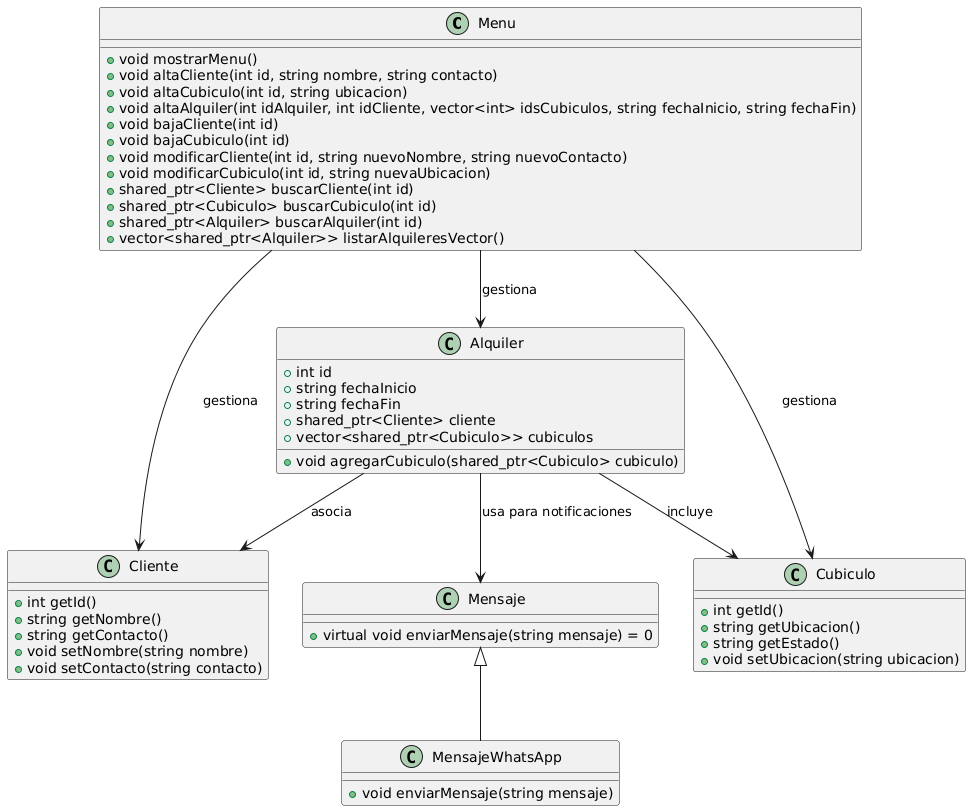

The diagram above was rendered by PlantUML. Its source (embedded in the PNG):
@startuml
class Menu {
    + void mostrarMenu()
    + void altaCliente(int id, string nombre, string contacto)
    + void altaCubiculo(int id, string ubicacion)
    + void altaAlquiler(int idAlquiler, int idCliente, vector<int> idsCubiculos, string fechaInicio, string fechaFin)
    + void bajaCliente(int id)
    + void bajaCubiculo(int id)
    + void modificarCliente(int id, string nuevoNombre, string nuevoContacto)
    + void modificarCubiculo(int id, string nuevaUbicacion)
    + shared_ptr<Cliente> buscarCliente(int id)
    + shared_ptr<Cubiculo> buscarCubiculo(int id)
    + shared_ptr<Alquiler> buscarAlquiler(int id)
    + vector<shared_ptr<Alquiler>> listarAlquileresVector()
}

class Cliente {
    + int getId()
    + string getNombre()
    + string getContacto()
    + void setNombre(string nombre)
    + void setContacto(string contacto)
}

class Cubiculo {
    + int getId()
    + string getUbicacion()
    + string getEstado()
    + void setUbicacion(string ubicacion)
}

class Alquiler {
    + int id
    + string fechaInicio
    + string fechaFin
    + shared_ptr<Cliente> cliente
    + vector<shared_ptr<Cubiculo>> cubiculos
    + void agregarCubiculo(shared_ptr<Cubiculo> cubiculo)
}

class Mensaje {
    + virtual void enviarMensaje(string mensaje) = 0
}

class MensajeWhatsApp extends Mensaje {
    + void enviarMensaje(string mensaje)
}

Menu --> Cliente : "gestiona"
Menu --> Cubiculo : "gestiona"
Menu --> Alquiler : "gestiona"
Alquiler --> Cliente : "asocia"
Alquiler --> Cubiculo : "incluye"
Alquiler --> Mensaje : "usa para notificaciones"
@enduml